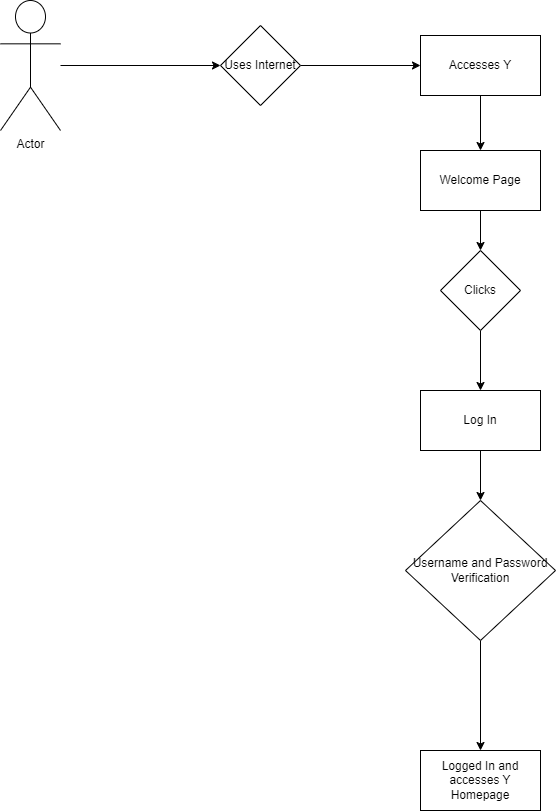

The diagram above was exported from draw.io. Its source (the exported page's mxGraphModel, read from the mxfile embedded in the PNG):
<mxGraphModel dx="1050" dy="638" grid="1" gridSize="10" guides="1" tooltips="1" connect="1" arrows="1" fold="1" page="1" pageScale="1" pageWidth="850" pageHeight="1100" math="0" shadow="0">
  <root>
    <mxCell id="0" />
    <mxCell id="1" parent="0" />
    <mxCell id="mEEMsaainWIyNB-6UN7f-9" style="edgeStyle=orthogonalEdgeStyle;rounded=0;orthogonalLoop=1;jettySize=auto;html=1;entryX=0;entryY=0.5;entryDx=0;entryDy=0;" edge="1" parent="1" source="mEEMsaainWIyNB-6UN7f-1" target="mEEMsaainWIyNB-6UN7f-2">
      <mxGeometry relative="1" as="geometry" />
    </mxCell>
    <mxCell id="mEEMsaainWIyNB-6UN7f-1" value="Actor" style="shape=umlActor;verticalLabelPosition=bottom;verticalAlign=top;html=1;outlineConnect=0;" vertex="1" parent="1">
      <mxGeometry x="80" y="70" width="60" height="130" as="geometry" />
    </mxCell>
    <mxCell id="mEEMsaainWIyNB-6UN7f-10" style="edgeStyle=orthogonalEdgeStyle;rounded=0;orthogonalLoop=1;jettySize=auto;html=1;entryX=0;entryY=0.5;entryDx=0;entryDy=0;" edge="1" parent="1" source="mEEMsaainWIyNB-6UN7f-2" target="mEEMsaainWIyNB-6UN7f-3">
      <mxGeometry relative="1" as="geometry" />
    </mxCell>
    <mxCell id="mEEMsaainWIyNB-6UN7f-2" value="Uses Internet" style="rhombus;whiteSpace=wrap;html=1;" vertex="1" parent="1">
      <mxGeometry x="300" y="95" width="80" height="80" as="geometry" />
    </mxCell>
    <mxCell id="mEEMsaainWIyNB-6UN7f-11" style="edgeStyle=orthogonalEdgeStyle;rounded=0;orthogonalLoop=1;jettySize=auto;html=1;entryX=0.5;entryY=0;entryDx=0;entryDy=0;" edge="1" parent="1" source="mEEMsaainWIyNB-6UN7f-3" target="mEEMsaainWIyNB-6UN7f-4">
      <mxGeometry relative="1" as="geometry" />
    </mxCell>
    <mxCell id="mEEMsaainWIyNB-6UN7f-3" value="Accesses Y" style="rounded=0;whiteSpace=wrap;html=1;" vertex="1" parent="1">
      <mxGeometry x="500" y="105" width="120" height="60" as="geometry" />
    </mxCell>
    <mxCell id="mEEMsaainWIyNB-6UN7f-12" style="edgeStyle=orthogonalEdgeStyle;rounded=0;orthogonalLoop=1;jettySize=auto;html=1;entryX=0.5;entryY=0;entryDx=0;entryDy=0;" edge="1" parent="1" source="mEEMsaainWIyNB-6UN7f-4" target="mEEMsaainWIyNB-6UN7f-5">
      <mxGeometry relative="1" as="geometry" />
    </mxCell>
    <mxCell id="mEEMsaainWIyNB-6UN7f-4" value="Welcome Page" style="rounded=0;whiteSpace=wrap;html=1;" vertex="1" parent="1">
      <mxGeometry x="500" y="220" width="120" height="60" as="geometry" />
    </mxCell>
    <mxCell id="mEEMsaainWIyNB-6UN7f-13" style="edgeStyle=orthogonalEdgeStyle;rounded=0;orthogonalLoop=1;jettySize=auto;html=1;entryX=0.5;entryY=0;entryDx=0;entryDy=0;" edge="1" parent="1" source="mEEMsaainWIyNB-6UN7f-5" target="mEEMsaainWIyNB-6UN7f-6">
      <mxGeometry relative="1" as="geometry" />
    </mxCell>
    <mxCell id="mEEMsaainWIyNB-6UN7f-5" value="Clicks" style="rhombus;whiteSpace=wrap;html=1;" vertex="1" parent="1">
      <mxGeometry x="520" y="320" width="80" height="80" as="geometry" />
    </mxCell>
    <mxCell id="mEEMsaainWIyNB-6UN7f-14" style="edgeStyle=orthogonalEdgeStyle;rounded=0;orthogonalLoop=1;jettySize=auto;html=1;entryX=0.5;entryY=0;entryDx=0;entryDy=0;" edge="1" parent="1" source="mEEMsaainWIyNB-6UN7f-6" target="mEEMsaainWIyNB-6UN7f-7">
      <mxGeometry relative="1" as="geometry" />
    </mxCell>
    <mxCell id="mEEMsaainWIyNB-6UN7f-6" value="Log In" style="rounded=0;whiteSpace=wrap;html=1;" vertex="1" parent="1">
      <mxGeometry x="500" y="460" width="120" height="60" as="geometry" />
    </mxCell>
    <mxCell id="mEEMsaainWIyNB-6UN7f-15" style="edgeStyle=orthogonalEdgeStyle;rounded=0;orthogonalLoop=1;jettySize=auto;html=1;entryX=0.5;entryY=0;entryDx=0;entryDy=0;" edge="1" parent="1" source="mEEMsaainWIyNB-6UN7f-7" target="mEEMsaainWIyNB-6UN7f-8">
      <mxGeometry relative="1" as="geometry" />
    </mxCell>
    <mxCell id="mEEMsaainWIyNB-6UN7f-7" value="Username and Password Verification" style="rhombus;whiteSpace=wrap;html=1;" vertex="1" parent="1">
      <mxGeometry x="485" y="570" width="150" height="140" as="geometry" />
    </mxCell>
    <mxCell id="mEEMsaainWIyNB-6UN7f-8" value="Logged In and accesses Y Homepage" style="rounded=0;whiteSpace=wrap;html=1;" vertex="1" parent="1">
      <mxGeometry x="500" y="820" width="120" height="60" as="geometry" />
    </mxCell>
  </root>
</mxGraphModel>